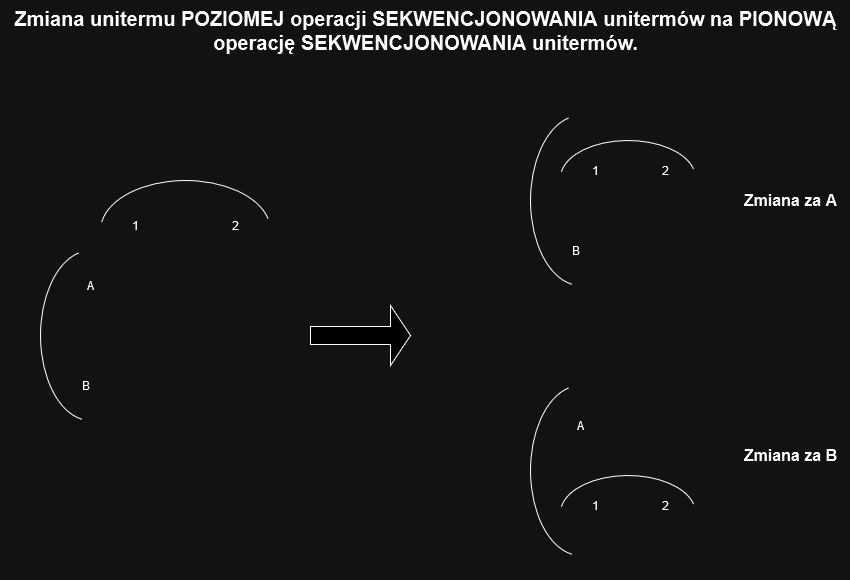

The diagram above was exported from draw.io. Its source (the exported page's mxGraphModel, read from the mxfile embedded in the PNG):
<mxGraphModel dx="1434" dy="782" grid="1" gridSize="10" guides="1" tooltips="1" connect="1" arrows="1" fold="1" page="1" pageScale="1" pageWidth="827" pageHeight="1169" math="0" shadow="0">
  <root>
    <mxCell id="0" />
    <mxCell id="1" parent="0" />
    <mxCell id="8UWruBiAETTf4bCXIX0r-6" value="" style="group" vertex="1" connectable="0" parent="1">
      <mxGeometry x="70" y="270" width="100" height="170" as="geometry" />
    </mxCell>
    <mxCell id="8UWruBiAETTf4bCXIX0r-1" value="" style="verticalLabelPosition=bottom;verticalAlign=top;html=1;shape=mxgraph.basic.arc;startAngle=0.5283443714492546;endAngle=0.9625118519977894;" vertex="1" parent="8UWruBiAETTf4bCXIX0r-6">
      <mxGeometry width="100" height="170" as="geometry" />
    </mxCell>
    <mxCell id="8UWruBiAETTf4bCXIX0r-3" value="A" style="text;html=1;align=center;verticalAlign=middle;resizable=0;points=[];autosize=1;strokeColor=none;fillColor=none;" vertex="1" parent="8UWruBiAETTf4bCXIX0r-6">
      <mxGeometry x="35" y="20" width="30" height="30" as="geometry" />
    </mxCell>
    <mxCell id="8UWruBiAETTf4bCXIX0r-4" value="B" style="text;html=1;align=center;verticalAlign=middle;resizable=0;points=[];autosize=1;strokeColor=none;fillColor=none;" vertex="1" parent="8UWruBiAETTf4bCXIX0r-6">
      <mxGeometry x="30" y="120" width="30" height="30" as="geometry" />
    </mxCell>
    <mxCell id="8UWruBiAETTf4bCXIX0r-12" value="" style="group" vertex="1" connectable="0" parent="1">
      <mxGeometry x="130" y="200" width="170" height="100" as="geometry" />
    </mxCell>
    <mxCell id="8UWruBiAETTf4bCXIX0r-8" value="" style="verticalLabelPosition=bottom;verticalAlign=top;html=1;shape=mxgraph.basic.arc;startAngle=0.5283443714492546;endAngle=0.9625118519977894;rotation=90;" vertex="1" parent="8UWruBiAETTf4bCXIX0r-12">
      <mxGeometry x="35" y="-34.99999999999999" width="100" height="170" as="geometry" />
    </mxCell>
    <mxCell id="8UWruBiAETTf4bCXIX0r-9" value="2" style="text;html=1;align=center;verticalAlign=middle;resizable=0;points=[];autosize=1;strokeColor=none;fillColor=none;rotation=0;" vertex="1" parent="8UWruBiAETTf4bCXIX0r-12">
      <mxGeometry x="120" y="30.000000000000007" width="30" height="30" as="geometry" />
    </mxCell>
    <mxCell id="8UWruBiAETTf4bCXIX0r-10" value="1" style="text;html=1;align=center;verticalAlign=middle;resizable=0;points=[];autosize=1;strokeColor=none;fillColor=none;rotation=0;" vertex="1" parent="8UWruBiAETTf4bCXIX0r-12">
      <mxGeometry x="20" y="30.000000000000007" width="30" height="30" as="geometry" />
    </mxCell>
    <mxCell id="8UWruBiAETTf4bCXIX0r-14" value="" style="shape=singleArrow;whiteSpace=wrap;html=1;" vertex="1" parent="1">
      <mxGeometry x="340" y="325" width="100" height="60" as="geometry" />
    </mxCell>
    <mxCell id="8UWruBiAETTf4bCXIX0r-15" value="" style="group" vertex="1" connectable="0" parent="1">
      <mxGeometry x="560" y="135" width="100" height="170" as="geometry" />
    </mxCell>
    <mxCell id="8UWruBiAETTf4bCXIX0r-16" value="" style="verticalLabelPosition=bottom;verticalAlign=top;html=1;shape=mxgraph.basic.arc;startAngle=0.5283443714492546;endAngle=0.9625118519977894;" vertex="1" parent="8UWruBiAETTf4bCXIX0r-15">
      <mxGeometry width="100" height="170" as="geometry" />
    </mxCell>
    <mxCell id="8UWruBiAETTf4bCXIX0r-18" value="B" style="text;html=1;align=center;verticalAlign=middle;resizable=0;points=[];autosize=1;strokeColor=none;fillColor=none;" vertex="1" parent="8UWruBiAETTf4bCXIX0r-15">
      <mxGeometry x="30" y="120" width="30" height="30" as="geometry" />
    </mxCell>
    <mxCell id="8UWruBiAETTf4bCXIX0r-19" value="" style="group" vertex="1" connectable="0" parent="1">
      <mxGeometry x="590" y="135" width="170" height="130" as="geometry" />
    </mxCell>
    <mxCell id="8UWruBiAETTf4bCXIX0r-20" value="" style="verticalLabelPosition=bottom;verticalAlign=top;html=1;shape=mxgraph.basic.arc;startAngle=0.5283443714492546;endAngle=0.9625118519977894;rotation=90;" vertex="1" parent="8UWruBiAETTf4bCXIX0r-19">
      <mxGeometry x="30" y="-5" width="75" height="135" as="geometry" />
    </mxCell>
    <mxCell id="8UWruBiAETTf4bCXIX0r-21" value="2" style="text;html=1;align=center;verticalAlign=middle;resizable=0;points=[];autosize=1;strokeColor=none;fillColor=none;rotation=0;" vertex="1" parent="8UWruBiAETTf4bCXIX0r-19">
      <mxGeometry x="90" y="40.00000000000001" width="30" height="30" as="geometry" />
    </mxCell>
    <mxCell id="8UWruBiAETTf4bCXIX0r-22" value="1" style="text;html=1;align=center;verticalAlign=middle;resizable=0;points=[];autosize=1;strokeColor=none;fillColor=none;rotation=0;" vertex="1" parent="8UWruBiAETTf4bCXIX0r-19">
      <mxGeometry x="20" y="40.00000000000001" width="30" height="30" as="geometry" />
    </mxCell>
    <mxCell id="8UWruBiAETTf4bCXIX0r-23" value="&lt;font style=&quot;font-size: 20px;&quot;&gt;&lt;b&gt;&lt;font style=&quot;font-size: 20px;&quot;&gt;&lt;font style=&quot;font-size: 20px;&quot;&gt;Zmiana unitermu POZIOMEJ operacji SEKWENCJONOWANIA unitermów na PIONOWĄ &lt;/font&gt;&lt;br&gt;&lt;/font&gt;&lt;/b&gt;&lt;/font&gt;&lt;div style=&quot;font-size: 20px;&quot;&gt;&lt;font style=&quot;font-size: 20px;&quot;&gt;&lt;b&gt;&lt;font style=&quot;font-size: 20px;&quot;&gt;operację SEKWENCJONOWANIA unitermów.&lt;/font&gt;&lt;/b&gt;&lt;/font&gt;&lt;/div&gt;" style="text;html=1;align=center;verticalAlign=middle;resizable=0;points=[];autosize=1;strokeColor=none;fillColor=none;" vertex="1" parent="1">
      <mxGeometry x="30" y="20" width="850" height="60" as="geometry" />
    </mxCell>
    <mxCell id="8UWruBiAETTf4bCXIX0r-24" value="" style="group" vertex="1" connectable="0" parent="1">
      <mxGeometry x="560" y="405" width="100" height="170" as="geometry" />
    </mxCell>
    <mxCell id="8UWruBiAETTf4bCXIX0r-25" value="" style="verticalLabelPosition=bottom;verticalAlign=top;html=1;shape=mxgraph.basic.arc;startAngle=0.5283443714492546;endAngle=0.9625118519977894;" vertex="1" parent="8UWruBiAETTf4bCXIX0r-24">
      <mxGeometry width="100" height="170" as="geometry" />
    </mxCell>
    <mxCell id="8UWruBiAETTf4bCXIX0r-26" value="A" style="text;html=1;align=center;verticalAlign=middle;resizable=0;points=[];autosize=1;strokeColor=none;fillColor=none;" vertex="1" parent="8UWruBiAETTf4bCXIX0r-24">
      <mxGeometry x="35" y="25" width="30" height="30" as="geometry" />
    </mxCell>
    <mxCell id="8UWruBiAETTf4bCXIX0r-27" value="" style="group" vertex="1" connectable="0" parent="1">
      <mxGeometry x="590" y="470" width="170" height="130" as="geometry" />
    </mxCell>
    <mxCell id="8UWruBiAETTf4bCXIX0r-28" value="" style="verticalLabelPosition=bottom;verticalAlign=top;html=1;shape=mxgraph.basic.arc;startAngle=0.5283443714492546;endAngle=0.9625118519977894;rotation=90;" vertex="1" parent="8UWruBiAETTf4bCXIX0r-27">
      <mxGeometry x="30" y="-5" width="75" height="135" as="geometry" />
    </mxCell>
    <mxCell id="8UWruBiAETTf4bCXIX0r-29" value="2" style="text;html=1;align=center;verticalAlign=middle;resizable=0;points=[];autosize=1;strokeColor=none;fillColor=none;rotation=0;" vertex="1" parent="8UWruBiAETTf4bCXIX0r-27">
      <mxGeometry x="90" y="40.00000000000001" width="30" height="30" as="geometry" />
    </mxCell>
    <mxCell id="8UWruBiAETTf4bCXIX0r-30" value="1" style="text;html=1;align=center;verticalAlign=middle;resizable=0;points=[];autosize=1;strokeColor=none;fillColor=none;rotation=0;" vertex="1" parent="8UWruBiAETTf4bCXIX0r-27">
      <mxGeometry x="20" y="40.00000000000001" width="30" height="30" as="geometry" />
    </mxCell>
    <mxCell id="8UWruBiAETTf4bCXIX0r-31" value="&lt;b style=&quot;font-size: 16px;&quot;&gt;Zmiana za A&lt;br style=&quot;font-size: 16px;&quot;&gt;&lt;/b&gt;" style="text;html=1;align=center;verticalAlign=middle;resizable=0;points=[];autosize=1;strokeColor=none;fillColor=none;fontSize=16;" vertex="1" parent="1">
      <mxGeometry x="760" y="205" width="120" height="30" as="geometry" />
    </mxCell>
    <mxCell id="8UWruBiAETTf4bCXIX0r-32" value="&lt;b style=&quot;font-size: 16px;&quot;&gt;Zmiana za B&lt;br&gt;&lt;/b&gt;" style="text;html=1;align=center;verticalAlign=middle;resizable=0;points=[];autosize=1;strokeColor=none;fillColor=none;fontSize=16;" vertex="1" parent="1">
      <mxGeometry x="760" y="460" width="120" height="30" as="geometry" />
    </mxCell>
  </root>
</mxGraphModel>